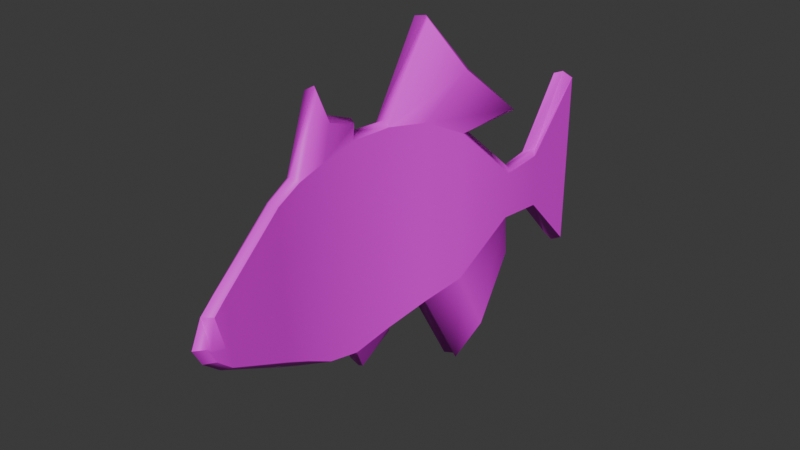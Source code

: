 # Source: Sabaco.blend  (saved by Blender 4.1.24; exported with 4.5.12 LTS)
import bpy
from mathutils import Matrix  # noqa: F401  (used for matrix-valued properties, if any)

bpy.ops.wm.read_factory_settings(use_empty=True)
scene = bpy.context.scene
scene.name = 'Scene'

# ---- collections
col_collection = bpy.data.collections.new('Collection'); scene.collection.children.link(col_collection)

# ---- images (referenced by path relative to the original .blend; pixels are not part of the script)
import os
ASSET_DIR = os.environ.get("B2B_ASSET_DIR", "")  # directory of the original .blend (textures are referenced by path, not embedded)
HERE = os.path.dirname(os.path.abspath(__file__))  # packed textures are extracted next to this script under _unpacked/

def load_image(name, relpath, width, height, colorspace="sRGB"):
    """Load a texture the original file referenced (path relative to the .blend, or extracted next to this script)."""
    p = next((c for c in (os.path.join(HERE, relpath), os.path.join(ASSET_DIR, relpath)) if relpath and os.path.exists(c)), "")
    if p:
        img = bpy.data.images.load(p, check_existing=True)
        img.name = name
    else:  # same state as the original file: an image datablock whose file is absent (Cycles renders it pink)
        img = bpy.data.images.new(name, width, height)
        img.source = "FILE"
        img.filepath = "//" + (relpath or name)
    img.colorspace_settings.name = colorspace
    return img
img_sabaco_texture_png = load_image('Sabaco Texture.png', 'Sabaco Texture.png', 1024, 1024, 'sRGB')

# ---- materials (node trees are filled in below, after node groups)
mat_material = bpy.data.materials.new('Material')
mat_material.alpha_threshold = 0.0
mat_material.use_transparent_shadow = False
mat_material.roughness = 0.5
mat_material.line_color = (0.0, 0.0, 0.0, 1.0)

# ---- material node trees
mat_material.use_nodes = True; mat_material.node_tree.nodes.clear()
_N = mat_material.node_tree.nodes; _L = mat_material.node_tree.links
n0 = _N.new('ShaderNodeOutputMaterial'); n0.name = 'Material Output'; n0.location = (300, 300)
n1 = _N.new('ShaderNodeBsdfPrincipled'); n1.name = 'Principled BSDF'; n1.location = (10, 300)
n1.inputs[3].default_value = 1.45
n2 = _N.new('ShaderNodeTexImage'); n2.name = 'Image Texture'; n2.location = (-280, 280)
n2.image = img_sabaco_texture_png
n2.interpolation = 'Closest'
_L.new(n1.outputs[0], n0.inputs[0])
_L.new(n2.outputs[0], n1.inputs[0])
n0.is_active_output = True

# ---- world
world_world = bpy.data.worlds.new('World'); scene.world = world_world
world_world.use_nodes = True; world_world.node_tree.nodes.clear()
_N = world_world.node_tree.nodes; _L = world_world.node_tree.links
n0 = _N.new('ShaderNodeOutputWorld'); n0.name = 'World Output'; n0.location = (300, 300)
n1 = _N.new('ShaderNodeBackground'); n1.name = 'Background'; n1.location = (10, 300)
n1.inputs[0].default_value = (0.05088, 0.05088, 0.05088, 1.0)
_L.new(n1.outputs[0], n0.inputs[0])
n0.is_active_output = True
world_world.color = (0.05088, 0.05088, 0.05088)
world_world.use_sun_shadow = False
world_world.sun_shadow_jitter_overblur = 0.0

# ---- meshes
me_cube_001 = bpy.data.meshes.new('Cube.001')
me_cube_001.from_pydata([(-0.07006, -2.591, -0.2648), (-0.07855, -2.602, 0.3095), (-0.04022, 1.626, -0.8746), (-0.0408, 1.626, 0.7904), (0.04605, -2.591, -0.2648), (0.03695, -2.602, 0.3108), (0.1589, 1.626, -0.8746), (0.1581, 1.626, 0.7904), (0.04007, 1.025, -0.2807), (0.07484, 0.5792, -0.2407), (-0.01085, -0.006081, -0.6361), (-0.2399, -1.106, -0.9243), (-0.1815, -1.942, -0.6069), (-0.1873, -1.949, 0.7336), (-0.2457, -1.106, 0.9713), (-0.003003, -0.003227, 0.7462), (0.0898, 0.5792, 0.1967), (0.04752, 1.025, 0.2141), (-0.06509, -1.94, -0.6069), (-0.1076, -1.106, -0.9588), (0.136, -0.005363, -0.6361), (0.1939, 0.5792, -0.2407), (0.2005, 1.025, -0.2807), (0.1865, 1.024, 0.2135), (0.2048, 0.5792, 0.1952), (0.1292, -0.003244, 0.741), (-0.0975, -1.106, 0.9717), (-0.07197, -1.949, 0.7337), (-0.0974, -0.3741, -0.742), (-0.1807, -0.745, -0.8595), (-0.1856, -0.7439, 0.9808), (-0.08942, -0.3713, 0.9274), (-0.06109, -0.7451, -0.8674), (0.03605, -0.3736, -0.742), (0.0303, -0.3714, 0.9247), (-0.0524, -0.7441, 0.9799), (-0.2587, -1.419, -0.8483), (-0.2288, -1.695, -0.7389), (-0.2302, -1.697, 0.8279), (-0.2585, -1.419, 0.894), (-0.09962, -1.694, -0.7389), (-0.1118, -1.419, -0.888), (-0.1112, -1.419, 0.895), (-0.1021, -1.697, 0.8283), (-0.05976, -2.736, -0.1396), (0.05574, -2.736, -0.1396), (-0.06516, -2.642, -0.07211), (0.05035, -2.642, -0.07211), (-0.06513, -2.72, 0.2172), (0.05037, -2.72, 0.2172), (-0.05921, -2.812, 0.003856), (0.05629, -2.812, 0.003856), (-0.05964, -2.776, -0.03263), (0.05587, -2.776, -0.03263), (0.05926, 1.618, -0.9301), (0.0586, 1.618, 0.8347), (-0.007039, -2.661, -0.2731), (-0.0138, -2.67, 0.3385), (0.1038, 1.144, 0.224), (0.1527, 0.6699, 0.2003), (0.07437, 0.06167, 0.7627), (-0.1703, -1.104, 1.022), (-0.1179, -1.993, 0.772), (0.1092, 1.144, -0.2978), (0.1318, 0.6699, -0.2554), (-0.1739, -1.103, -1.001), (-0.1125, -1.986, -0.6464), (-0.02192, -0.3286, -0.7896), (-0.1183, -0.7207, -0.9183), (-0.1164, -0.7207, 1.019), (-0.1853, -1.436, -0.9233), (-0.1591, -1.727, -0.7863), (-0.1607, -1.729, 0.8704), (-0.001412, -2.821, -0.1403), (-0.003317, -2.799, 0.2378), (-0.001412, -2.903, 0.01168), (-0.1954, -0.7299, -0.9054), (-0.2546, -1.033, -1.111), (-0.1886, -0.9991, -1.18), (-0.1223, -1.019, -1.143), (-0.07575, -0.7267, -0.9126), (-0.133, -0.6837, -0.9493), (-0.08331, 0.1505, 1.236), (0.003107, 0.6919, 0.7661), (0.08048, 0.8017, 0.7018), (0.1353, 0.6887, 0.7621), (-0.1795, -0.2762, 1.747), (0.03641, 0.1487, 1.234), (-0.04629, -0.2771, 1.747), (-0.01558, 0.2377, 1.206), (-0.1103, -0.217, 1.75), (0.0766, 0.6084, -0.6126), (-0.009079, 0.3396, -1.266), (0.03782, 0.09209, -1.557), (0.1378, 0.3402, -1.265), (0.1956, 0.6084, -0.6126), (0.1336, 0.692, -0.5747), (0.07633, 0.4169, -1.264), (-0.09563, 0.09162, -1.558), (-0.02015, 0.1559, -1.572), (-0.2502, -1.358, 1.196), (-0.2428, -1.1, 1.111), (-0.1677, -1.051, 1.122), (-0.09467, -1.098, 1.107), (-0.213, -1.497, 1.463), (-0.1029, -1.355, 1.192), (-0.08498, -1.495, 1.459), (-0.1761, -1.318, 1.225), (-0.1428, -1.466, 1.505)], [], [(8, 17, 3, 2), (54, 55, 7, 6), (18, 27, 5, 4), (48, 50, 74), (66, 18, 4, 56), (62, 13, 1, 57), (55, 3, 17, 58), (58, 17, 16, 59), (59, 16, 15, 60), (69, 30, 14, 61), (72, 38, 13, 62), (54, 6, 22, 63), (63, 22, 21, 64), (21, 20, 94, 95), (29, 68, 81, 76), (71, 40, 18, 66), (6, 7, 23, 22), (22, 23, 24, 21), (21, 24, 25, 20), (32, 35, 26, 19), (40, 43, 27, 18), (0, 1, 13, 12), (36, 39, 14, 11), (28, 31, 15, 10), (10, 15, 16, 9), (9, 16, 17, 8), (11, 14, 30, 29), (29, 30, 31, 28), (20, 25, 34, 33), (33, 34, 35, 32), (10, 9, 91, 92), (67, 33, 32, 68), (15, 31, 82, 83), (25, 60, 84, 85), (12, 13, 38, 37), (37, 38, 39, 36), (19, 26, 42, 41), (41, 42, 43, 40), (65, 19, 41, 70), (70, 41, 40, 71), (26, 61, 102, 103), (72, 43, 106, 108), (56, 4, 45, 73), (44, 50, 52), (74, 49, 5, 57), (46, 48, 1), (0, 46, 1), (49, 47, 5), (45, 4, 47), (44, 46, 0), (74, 50, 75), (73, 45, 51, 75), (45, 47, 53), (51, 74, 75), (51, 45, 53), (46, 44, 52), (47, 4, 5), (53, 74, 51), (44, 73, 75, 50), (49, 74, 53), (48, 74, 57, 1), (0, 56, 73, 44), (42, 26, 103, 105), (38, 72, 108, 104), (36, 70, 71, 37), (11, 65, 70, 36), (69, 35, 88, 90), (34, 25, 85, 87), (28, 67, 68, 29), (9, 64, 96, 91), (37, 71, 66, 12), (19, 65, 78, 79), (67, 28, 98, 99), (8, 63, 64, 9), (2, 54, 63, 8), (43, 72, 62, 27), (35, 69, 61, 26), (24, 59, 60, 25), (23, 58, 59, 24), (7, 55, 58, 23), (27, 62, 57, 5), (12, 66, 56, 0), (49, 53, 47), (2, 3, 55, 54), (50, 48, 52), (46, 52, 48), (81, 80, 79, 78), (76, 81, 78, 77), (11, 29, 76, 77), (68, 32, 80, 81), (65, 11, 77, 78), (32, 19, 79, 80), (84, 83, 82, 89), (89, 82, 86, 90), (87, 89, 90, 88), (85, 84, 89, 87), (30, 69, 90, 86), (60, 15, 83, 84), (35, 34, 87, 88), (31, 30, 86, 82), (96, 95, 94, 97), (97, 94, 93, 99), (92, 97, 99, 98), (91, 96, 97, 92), (33, 67, 99, 93), (64, 21, 95, 96), (28, 10, 92, 98), (20, 33, 93, 94), (102, 101, 100, 107), (107, 100, 104, 108), (105, 107, 108, 106), (103, 102, 107, 105), (43, 42, 105, 106), (14, 39, 100, 101), (61, 14, 101, 102), (39, 38, 104, 100)])
me_cube_001.polygons.foreach_set('use_smooth', [True] * 116)
_k = set([(0, 12), (0, 44), (1, 13), (1, 48), (2, 3), (2, 8), (2, 54), (3, 17), (3, 55), (4, 18), (4, 45), (5, 27), (5, 49), (6, 7), (6, 22), (6, 54), (7, 23), (7, 55), (8, 9), (9, 10), (10, 28), (11, 29), (11, 36), (12, 37), (13, 38), (14, 30), (14, 39), (15, 16), (15, 31), (16, 17), (18, 40), (19, 32), (19, 41), (20, 21), (20, 33), (21, 22), (23, 24), (24, 25), (25, 34), (26, 35), (26, 42), (27, 43), (28, 29), (30, 31), (32, 33), (34, 35), (36, 37), (38, 39), (40, 41), (42, 43), (44, 50), (44, 73), (45, 51), (45, 73), (46, 48), (46, 52), (47, 49), (47, 53), (48, 74), (49, 74), (50, 52), (50, 75), (51, 53), (51, 75), (76, 77), (79, 80), (82, 83), (82, 86), (85, 87), (87, 88), (91, 92), (92, 98), (93, 94), (94, 95), (100, 101), (100, 104), (103, 105), (105, 106)])
me_cube_001.attributes.new('sharp_edge', 'BOOLEAN', 'EDGE').data.foreach_set('value', [ (min(e.vertices), max(e.vertices)) in _k for e in me_cube_001.edges])
_uv = me_cube_001.uv_layers.new(name='UVMap')
_uv.uv.foreach_set('vector', [0.7162, 0.4385, 0.7162, 0.5454, 0.8466, 0.7005, 0.8466, 0.3101, 0.8454, 0.2971, 0.8454, 0.7109, 0.8466, 0.7005, 0.8466, 0.3101, 0.1724, 0.3021, 0.1533, 0.6597, 0.0684, 0.5087, 0.07009, 0.3849, 0.05152, 0.4886, 0.03828, 0.4427, 0.04015, 0.493, 0.1642, 0.2915, 0.1724, 0.3021, 0.07009, 0.3849, 0.05999, 0.3832, 0.1488, 0.663, 0.1533, 0.6597, 0.0684, 0.5084, 0.05874, 0.5146, 0.8454, 0.7109, 0.8466, 0.7005, 0.7162, 0.5454, 0.7334, 0.5476, 0.7334, 0.5476, 0.7162, 0.5454, 0.6214, 0.5116, 0.6298, 0.5121, 0.6298, 0.5121, 0.6214, 0.5116, 0.5145, 0.6426, 0.5261, 0.6471, 0.3884, 0.73, 0.3842, 0.7197, 0.3193, 0.7172, 0.3198, 0.7306, 0.2042, 0.7095, 0.2105, 0.702, 0.1533, 0.6597, 0.1488, 0.663, 0.8454, 0.2971, 0.8466, 0.3101, 0.7162, 0.4385, 0.7334, 0.4348, 0.7334, 0.4348, 0.7162, 0.4385, 0.6214, 0.4508, 0.6298, 0.4488, 0.6292, 0.4134, 0.5395, 0.3023, 0.5899, 0.2084, 0.6508, 0.3743, 0.3864, 0.2344, 0.3907, 0.2186, 0.3907, 0.2186, 0.3864, 0.2344, 0.2106, 0.254, 0.2165, 0.2667, 0.1724, 0.3021, 0.1642, 0.2915, 0.8466, 0.3101, 0.8466, 0.7005, 0.7162, 0.5453, 0.7162, 0.4385, 0.7162, 0.4385, 0.7162, 0.5453, 0.6214, 0.5114, 0.6214, 0.4508, 0.6214, 0.4508, 0.6214, 0.5114, 0.5145, 0.6412, 0.5188, 0.2943, 0.3864, 0.2323, 0.3842, 0.7194, 0.3193, 0.7172, 0.318, 0.2246, 0.2165, 0.2667, 0.2106, 0.7021, 0.1533, 0.6597, 0.1724, 0.3021, 0.06998, 0.3849, 0.0684, 0.5084, 0.1533, 0.6597, 0.1721, 0.3021, 0.2619, 0.2542, 0.2614, 0.7151, 0.3193, 0.7172, 0.318, 0.2339, 0.4528, 0.2659, 0.4486, 0.6912, 0.5145, 0.6426, 0.5187, 0.2943, 0.5187, 0.2943, 0.5145, 0.6426, 0.6214, 0.5116, 0.6214, 0.4508, 0.6214, 0.4508, 0.6214, 0.5116, 0.7162, 0.5454, 0.7162, 0.4385, 0.318, 0.2339, 0.3193, 0.7172, 0.3842, 0.7197, 0.3864, 0.2344, 0.3864, 0.2344, 0.3842, 0.7197, 0.4486, 0.6912, 0.4528, 0.2659, 0.5188, 0.2943, 0.5145, 0.6412, 0.4485, 0.6905, 0.4529, 0.2659, 0.4529, 0.2659, 0.4485, 0.6905, 0.3842, 0.7194, 0.3864, 0.2323, 0.5394, 0.3023, 0.6292, 0.4134, 0.6508, 0.3743, 0.5899, 0.2083, 0.4609, 0.2531, 0.4529, 0.2659, 0.3864, 0.2323, 0.3907, 0.2186, 0.5447, 0.6484, 0.4724, 0.6989, 0.5348, 0.771, 0.5906, 0.6352, 0.5446, 0.6472, 0.5546, 0.6511, 0.6065, 0.6192, 0.5901, 0.6344, 0.1721, 0.3021, 0.1533, 0.6597, 0.2105, 0.702, 0.2163, 0.2667, 0.2163, 0.2667, 0.2105, 0.702, 0.2614, 0.7151, 0.2619, 0.2542, 0.318, 0.2246, 0.3193, 0.7172, 0.2614, 0.7153, 0.2619, 0.2436, 0.2619, 0.2436, 0.2614, 0.7153, 0.2106, 0.7021, 0.2165, 0.2667, 0.3186, 0.2132, 0.318, 0.2246, 0.2619, 0.2436, 0.2589, 0.2341, 0.2589, 0.2341, 0.2619, 0.2436, 0.2165, 0.2667, 0.2106, 0.254, 0.3281, 0.7403, 0.3284, 0.7472, 0.3263, 0.7726, 0.3227, 0.7681, 0.2238, 0.7357, 0.2267, 0.7299, 0.2472, 0.8847, 0.248, 0.8919, 0.05999, 0.3832, 0.07009, 0.3849, 0.04923, 0.4119, 0.03702, 0.4117, 0.04923, 0.4119, 0.03828, 0.4427, 0.04349, 0.4348, 0.04015, 0.493, 0.05152, 0.4886, 0.0684, 0.5087, 0.05874, 0.5146, 0.06279, 0.4264, 0.05152, 0.4886, 0.0684, 0.5084, 0.06998, 0.3849, 0.06279, 0.4264, 0.0684, 0.5084, 0.05152, 0.4886, 0.06279, 0.4264, 0.0684, 0.5087, 0.04923, 0.4119, 0.07009, 0.3849, 0.06279, 0.4264, 0.04923, 0.4119, 0.06279, 0.4264, 0.06998, 0.3849, 0.04015, 0.493, 0.03828, 0.4427, 0.02531, 0.4444, 0.03702, 0.4117, 0.04923, 0.4119, 0.03828, 0.4427, 0.02531, 0.4444, 0.04923, 0.4119, 0.06279, 0.4264, 0.04349, 0.4348, 0.03828, 0.4427, 0.04015, 0.493, 0.02531, 0.4444, 0.03828, 0.4427, 0.04923, 0.4119, 0.04349, 0.4348, 0.06279, 0.4264, 0.04923, 0.4119, 0.04349, 0.4348, 0.06279, 0.4264, 0.07009, 0.3849, 0.0684, 0.5087, 0.04349, 0.4348, 0.04015, 0.493, 0.03828, 0.4427, 0.04923, 0.4119, 0.03702, 0.4117, 0.02531, 0.4444, 0.03828, 0.4427, 0.05152, 0.4886, 0.04015, 0.493, 0.04349, 0.4348, 0.05152, 0.4886, 0.04015, 0.493, 0.05874, 0.5146, 0.0684, 0.5084, 0.06998, 0.3849, 0.05999, 0.3832, 0.03702, 0.4117, 0.04923, 0.4119, 0.2674, 0.7353, 0.3281, 0.7403, 0.3227, 0.7681, 0.2641, 0.7963, 0.2267, 0.7298, 0.2238, 0.7357, 0.248, 0.8919, 0.2471, 0.8847, 0.2619, 0.2542, 0.2589, 0.2341, 0.2106, 0.254, 0.2163, 0.2667, 0.318, 0.2339, 0.3186, 0.2132, 0.2589, 0.2341, 0.2619, 0.2542, 0.3981, 0.7455, 0.3942, 0.737, 0.4846, 0.8995, 0.4937, 0.8993, 0.4724, 0.6983, 0.5446, 0.6472, 0.5901, 0.6344, 0.5345, 0.7705, 0.4528, 0.2659, 0.4609, 0.2531, 0.3907, 0.2186, 0.3864, 0.2344, 0.6292, 0.4134, 0.6367, 0.4189, 0.6551, 0.3851, 0.6508, 0.3743, 0.2163, 0.2667, 0.2106, 0.254, 0.1642, 0.2915, 0.1721, 0.3021, 0.3326, 0.196, 0.3342, 0.1911, 0.3479, 0.1749, 0.3452, 0.1784, 0.4602, 0.2334, 0.4519, 0.2407, 0.549, 0.09656, 0.5586, 0.09728, 0.7162, 0.4385, 0.7334, 0.4348, 0.6298, 0.4488, 0.6214, 0.4508, 0.8466, 0.3101, 0.8454, 0.2971, 0.7334, 0.4348, 0.7162, 0.4385, 0.2106, 0.7021, 0.2042, 0.7095, 0.1488, 0.663, 0.1533, 0.6597, 0.3842, 0.7194, 0.3884, 0.73, 0.3198, 0.7306, 0.3193, 0.7172, 0.6214, 0.5114, 0.6298, 0.5121, 0.5261, 0.6471, 0.5145, 0.6412, 0.7162, 0.5453, 0.7334, 0.5476, 0.6298, 0.5121, 0.6214, 0.5114, 0.8466, 0.7005, 0.8454, 0.7109, 0.7334, 0.5476, 0.7162, 0.5453, 0.1533, 0.6597, 0.1488, 0.663, 0.05874, 0.5146, 0.0684, 0.5087, 0.1721, 0.3021, 0.1642, 0.2915, 0.05999, 0.3832, 0.06998, 0.3849, 0.05152, 0.4886, 0.04349, 0.4348, 0.06279, 0.4264, 0.8466, 0.3101, 0.8466, 0.7005, 0.8454, 0.7109, 0.8454, 0.2971, 0.03828, 0.4427, 0.05152, 0.4886, 0.04349, 0.4348, 0.06279, 0.4264, 0.04349, 0.4348, 0.05152, 0.4886, 0.3772, 0.2046, 0.3756, 0.2066, 0.3452, 0.1784, 0.3479, 0.1749, 0.3755, 0.207, 0.3772, 0.2046, 0.3479, 0.1749, 0.3431, 0.1814, 0.3316, 0.2, 0.3749, 0.2096, 0.3755, 0.207, 0.3431, 0.1814, 0.3907, 0.2186, 0.3864, 0.2323, 0.3864, 0.2323, 0.3907, 0.2186, 0.3342, 0.1911, 0.3316, 0.2, 0.3431, 0.1814, 0.3479, 0.1749, 0.3749, 0.2092, 0.3326, 0.196, 0.3452, 0.1784, 0.3756, 0.2066, 0.6065, 0.6192, 0.5906, 0.6352, 0.5348, 0.771, 0.5476, 0.763, 0.5476, 0.763, 0.5348, 0.771, 0.4848, 0.8996, 0.4937, 0.8993, 0.5345, 0.7705, 0.5476, 0.763, 0.4937, 0.8993, 0.4846, 0.8995, 0.5901, 0.6344, 0.6065, 0.6192, 0.5476, 0.763, 0.5345, 0.7705, 0.3942, 0.7372, 0.3981, 0.7455, 0.4937, 0.8993, 0.4848, 0.8996, 0.5546, 0.6511, 0.5447, 0.6484, 0.5906, 0.6352, 0.6065, 0.6192, 0.3942, 0.737, 0.4724, 0.6983, 0.5345, 0.7705, 0.4846, 0.8995, 0.4724, 0.6989, 0.3942, 0.7372, 0.4848, 0.8996, 0.5348, 0.771, 0.6551, 0.3851, 0.6508, 0.3743, 0.5899, 0.2084, 0.5984, 0.2108, 0.5984, 0.2108, 0.5899, 0.2084, 0.5491, 0.09666, 0.5586, 0.09728, 0.5899, 0.2083, 0.5984, 0.2108, 0.5586, 0.09728, 0.549, 0.09656, 0.6508, 0.3743, 0.6551, 0.3851, 0.5984, 0.2108, 0.5899, 0.2083, 0.452, 0.2407, 0.4602, 0.2334, 0.5586, 0.09728, 0.5491, 0.09666, 0.6367, 0.4189, 0.6292, 0.4134, 0.6508, 0.3743, 0.6551, 0.3851, 0.4519, 0.2407, 0.5394, 0.3023, 0.5899, 0.2083, 0.549, 0.09656, 0.5395, 0.3023, 0.452, 0.2407, 0.5491, 0.09666, 0.5899, 0.2084, 0.3263, 0.7726, 0.3227, 0.7681, 0.2641, 0.7962, 0.2662, 0.8024, 0.2662, 0.8024, 0.2641, 0.7962, 0.2471, 0.8847, 0.248, 0.8919, 0.2641, 0.7963, 0.2662, 0.8024, 0.248, 0.8919, 0.2472, 0.8847, 0.3227, 0.7681, 0.3263, 0.7726, 0.2662, 0.8024, 0.2641, 0.7963, 0.2267, 0.7299, 0.2674, 0.7353, 0.2641, 0.7963, 0.2472, 0.8847, 0.3281, 0.7403, 0.2674, 0.7352, 0.2641, 0.7962, 0.3227, 0.7681, 0.3284, 0.7472, 0.3281, 0.7403, 0.3227, 0.7681, 0.3263, 0.7726, 0.2674, 0.7352, 0.2267, 0.7298, 0.2471, 0.8847, 0.2641, 0.7962])
me_cube_001.materials.append(mat_material)
me_cube_001.update()

# ---- objects
ob_cube = bpy.data.objects.new('Cube', me_cube_001)

# ---- transforms, parenting, visibility, modifiers, constraints
ob_cube.location = (0.0, 0.0, 0.0)

# ---- collection membership
col_collection.objects.link(ob_cube)

# ---- scene / render settings (as saved in the file)
scene.frame_start = 1; scene.frame_end = 250; scene.frame_set(1)
scene.render.engine = 'BLENDER_EEVEE_NEXT'
scene.cycles.sampling_pattern = 'TABULATED_SOBOL'
scene.eevee.ray_tracing_options.trace_max_roughness = 0.0
bpy.context.view_layer.update()

# ---- added for rendering (the .blend has no active camera and no usable light): camera, sun
cam_auto = bpy.data.cameras.new('AutoCamera')
cam_auto.lens = 50.0
cam_auto.sensor_width = 36.0
cam_auto.clip_end = 1000.0
ob_auto_camera = bpy.data.objects.new('AutoCamera', cam_auto)
scene.collection.objects.link(ob_auto_camera)
ob_auto_camera.location = (5.1871, -6.89528, 4.26009)
ob_auto_camera.rotation_euler = (1.09748, -7.21219e-08, 0.694738)
scene.camera = ob_auto_camera
light_auto_sun = bpy.data.lights.new('AutoSun', 'SUN')
light_auto_sun.energy = 3.0
light_auto_sun.angle = 0.0523599
ob_auto_sun = bpy.data.objects.new('AutoSun', light_auto_sun)
scene.collection.objects.link(ob_auto_sun)
ob_auto_sun.rotation_euler = (0.872665, 0.174533, 0.523599)
bpy.context.view_layer.update()
